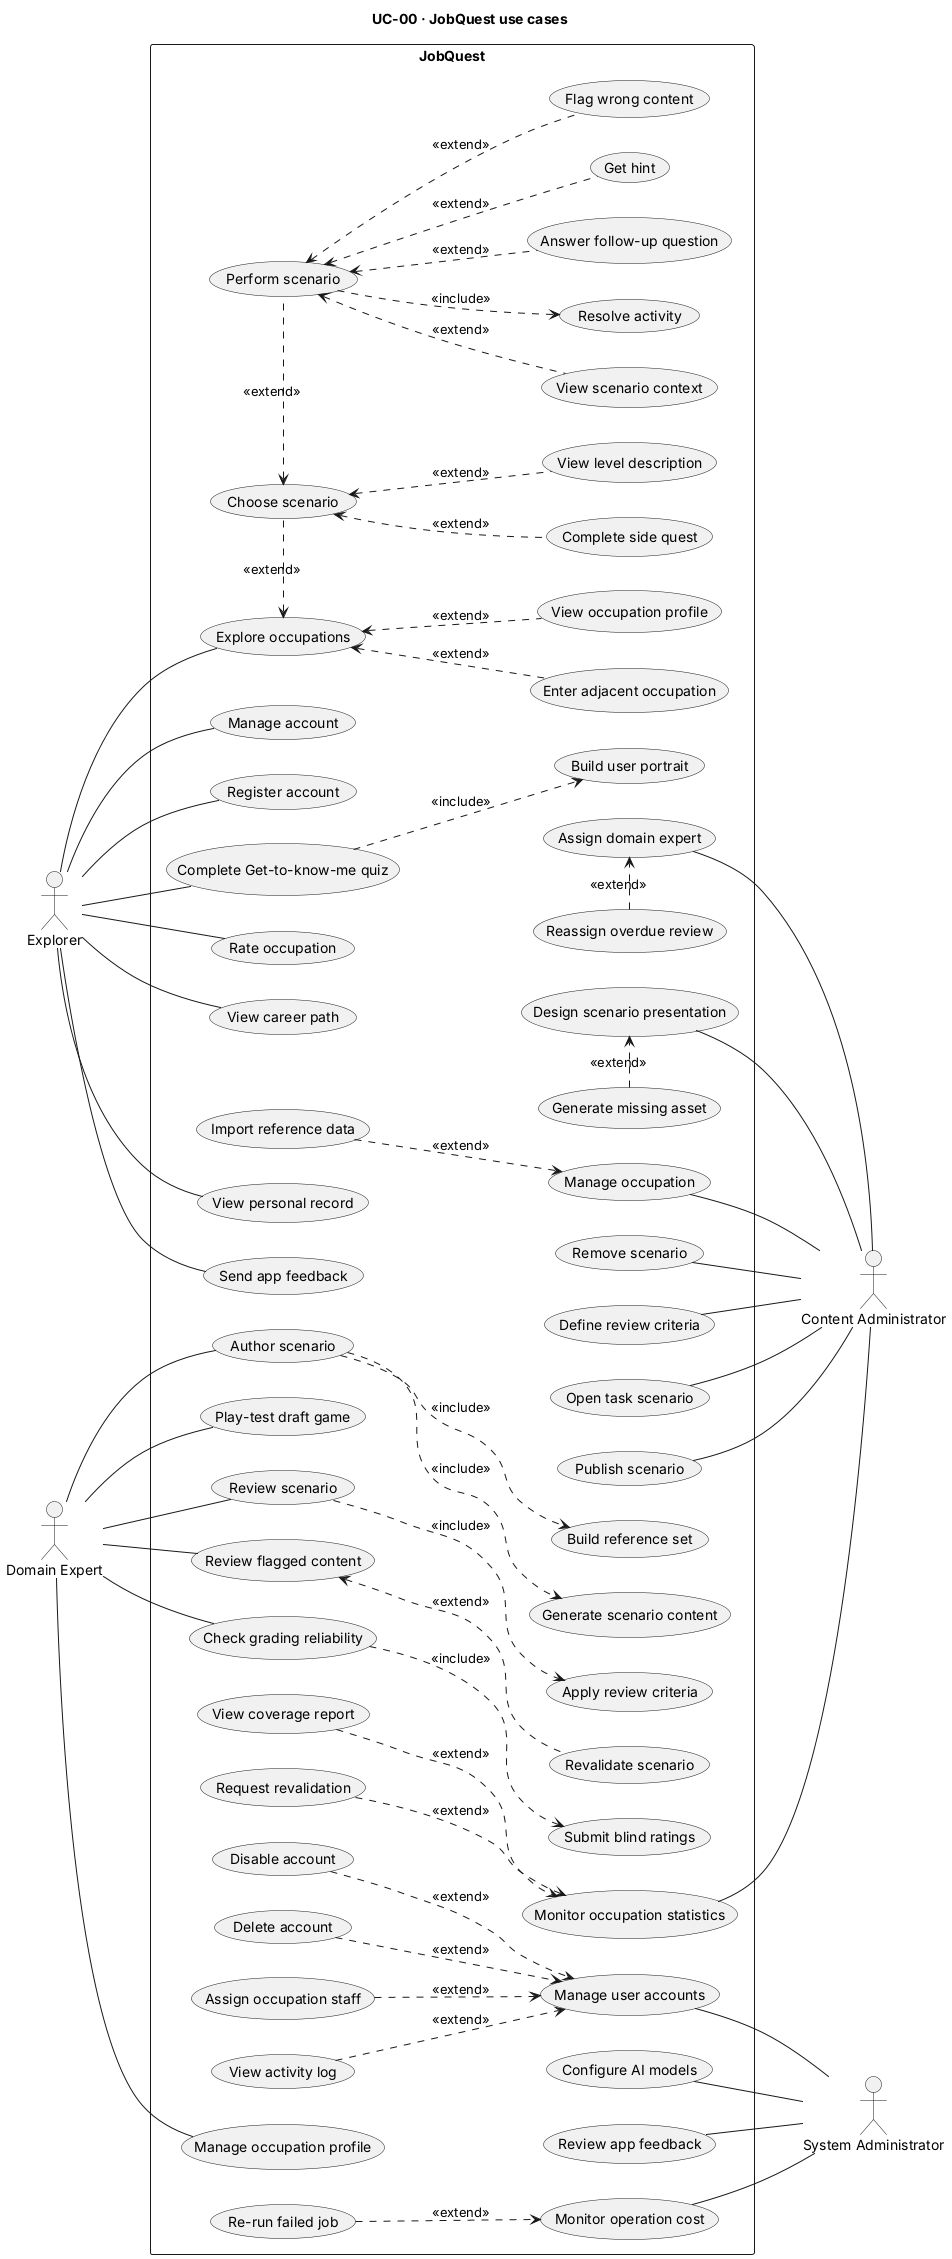

The diagram above was rendered by PlantUML. Its source (embedded in the PNG):
@startuml UC-00_JobQuest
left to right direction
title UC-00 · JobQuest use cases

actor "Explorer" as EX
actor "Domain Expert" as DE
actor "Content Administrator" as CA
actor "System Administrator" as SA

rectangle "JobQuest" {
  ' ----- Explorer -----
  usecase "Register account" as Register
  usecase "Manage account" as ManageAcc
  usecase "Complete Get-to-know-me quiz" as Quiz
  usecase "Build user portrait" as Portrait
  usecase "Explore occupations" as Explore
  usecase "View occupation profile" as Profile
  usecase "Enter adjacent occupation" as Adjacent
  usecase "Choose scenario" as Choose
  usecase "View level description" as LevelDesc
  usecase "Complete side quest" as SideQuest
  usecase "Perform scenario" as Perform
  usecase "View scenario context" as Context
  usecase "Resolve activity" as Resolve
  usecase "Answer follow-up question" as FollowUp
  usecase "Get hint" as Hint
  usecase "Flag wrong content" as Flag
  usecase "Rate occupation" as Rate
  usecase "View career path" as CareerPath
  usecase "View personal record" as Record
  usecase "Send app feedback" as Feedback

  ' ----- Domain Expert -----
  usecase "Author scenario" as Author
  usecase "Generate scenario content" as Generate
  usecase "Build reference set" as RefSet
  usecase "Review scenario" as Review
  usecase "Apply review criteria" as ApplyCriteria
  usecase "Revalidate scenario" as Revalidate
  usecase "Review flagged content" as Flagged
  usecase "Play-test draft game" as Playtest
  usecase "Check grading reliability" as Reliability
  usecase "Submit blind ratings" as Blind
  usecase "Manage occupation profile" as ManageProfile

  ' ----- Content Administrator -----
  usecase "Import reference data" as Import
  usecase "Manage occupation" as CreateOcc
  usecase "Define review criteria" as Criteria
  usecase "Open task scenario" as OpenScenario
  usecase "Assign domain expert" as AssignDE
  usecase "Generate missing asset" as Asset
  usecase "Reassign overdue review" as Reassign
  usecase "Design scenario presentation" as Design
  usecase "Publish scenario" as Publish
  usecase "Remove scenario" as Remove
  usecase "View coverage report" as Coverage
  usecase "Monitor occupation statistics" as Stats
  usecase "Request revalidation" as ReqReval

  ' ----- System Administrator -----
  usecase "Assign occupation staff" as AssignStaff
  usecase "View activity log" as ActivityLog
  usecase "Disable account" as Disable
  usecase "Delete account" as DeleteAcc
  usecase "Manage user accounts" as Users
  usecase "Configure AI models" as Models
  usecase "Re-run failed job" as Rerun
  usecase "Monitor operation cost" as Cost
  usecase "Review app feedback" as ReviewFeedback
}


' ===== Explorer =====
EX -- Register
EX -- ManageAcc
EX -- Quiz
EX -- Explore
EX -- Rate
EX -- CareerPath
EX -- Record
EX -- Feedback
Quiz ..> Portrait : <<include>>
Explore <.. Profile : <<extend>>
Explore <.. Adjacent : <<extend>>
Choose .left.> Explore : <<extend>>
Choose <.. LevelDesc : <<extend>>
Choose <.. SideQuest : <<extend>>
Perform .left.> Choose : <<extend>>
Perform <.. Context : <<extend>>
Perform ..> Resolve : <<include>>
Perform <.. FollowUp : <<extend>>
Perform <.. Hint : <<extend>>
Perform <.. Flag : <<extend>>

' ===== Domain Expert =====
DE -- Author
DE -- Review
DE -- Playtest
DE -- Reliability
DE -- ManageProfile
DE -- Flagged
Author ..> Generate : <<include>>
Author ..> RefSet : <<include>>
Review ..> ApplyCriteria : <<include>>
Flagged <.. Revalidate : <<extend>>
Reliability ..> Blind : <<include>>

' ===== Content Administrator =====
Import ..> CreateOcc : <<extend>>
Coverage ..> Stats : <<extend>>
ReqReval ..> Stats : <<extend>>
Reassign .> AssignDE : <<extend>>
Asset .> Design : <<extend>>
Design -[hidden]> Reassign
CreateOcc -- CA
Criteria -- CA
OpenScenario -- CA
AssignDE -- CA
Design -- CA
Publish -- CA
Remove -- CA
Stats -- CA

' ===== System Administrator =====
AssignStaff ..> Users : <<extend>>
ActivityLog ..> Users : <<extend>>
Disable ..> Users : <<extend>>
DeleteAcc ..> Users : <<extend>>
Rerun ..> Cost : <<extend>>
Users -- SA
Models -- SA
Cost -- SA
ReviewFeedback -- SA

' ----- layout only -----
Record -[hidden]- Criteria
Record -[hidden]- OpenScenario
Record -[hidden]- AssignDE
Record -[hidden]- Publish
Record -[hidden]- Remove
ManageProfile -[hidden]- Models
ManageProfile -[hidden]- ReviewFeedback
@enduml